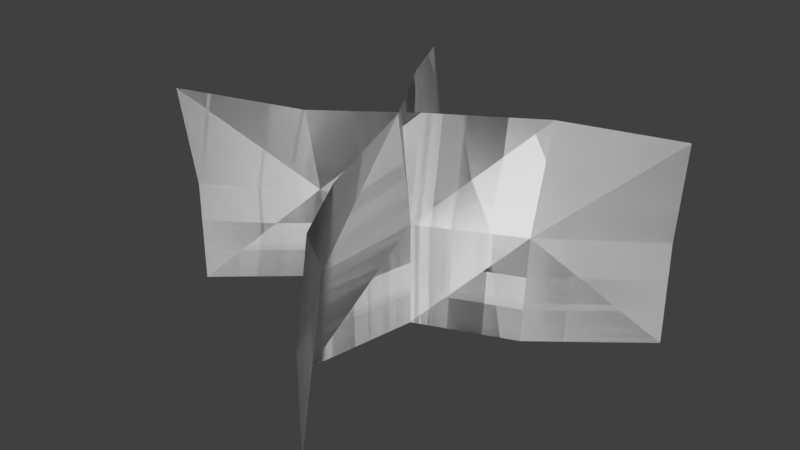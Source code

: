 # Source: foliage_grass2.blend  (saved by Blender 2.79.0; exported with 4.5.12 LTS)
import bpy
from mathutils import Matrix  # noqa: F401  (used for matrix-valued properties, if any)

bpy.ops.wm.read_factory_settings(use_empty=True)
scene = bpy.context.scene
scene.name = 'Scene'

# ---- collections
col_collection_1 = bpy.data.collections.new('Collection 1'); scene.collection.children.link(col_collection_1)

# ---- world
world_world = bpy.data.worlds.new('World'); scene.world = world_world
world_world.color = (0.05088, 0.05088, 0.05088)
world_world.use_sun_shadow = False
world_world.sun_shadow_jitter_overblur = 0.0
world_world.cycles.sampling_method = 'MANUAL'

# ---- meshes
me_plane = bpy.data.meshes.new('Plane')
me_plane.from_pydata([(-0.1026, 1.373e-09, 0.03141), (0.09601, -2.509e-09, -0.05739), (-0.1026, 0.1, 0.03916), (0.09601, 0.09368, -0.06349), (0.04744, 0.1, -0.03568), (0.04744, -8.282e-10, -0.01895), (-0.0001543, 5.716e-12, 0.0001308), (-0.05502, -4.298e-10, -0.009832), (-0.0001543, 0.1, -0.006842), (-0.05502, 0.09172, 0.006844), (-0.1026, 0.05, 0.03141), (0.09601, 0.05, -0.05739), (-0.05502, 0.05, -0.0009042), (-0.0001543, 0.05, 0.0001308), (0.04744, 0.05, -0.02261), (-0.1026, 1.373e-09, 0.03141), (0.09601, -2.509e-09, -0.05739), (-0.1026, 0.1, 0.03916), (0.09601, 0.09368, -0.06349), (0.04744, 0.1, -0.03568), (0.04744, -8.282e-10, -0.01895), (-0.0001543, 5.716e-12, 0.0001308), (-0.05502, -4.298e-10, -0.009832), (-0.0001543, 0.1, -0.006842), (-0.05502, 0.09172, 0.006844), (-0.1026, 0.05, 0.03141), (0.09601, 0.05, -0.05739), (-0.05502, 0.05, -0.0009042), (-0.0001543, 0.05, 0.0001308), (0.04744, 0.05, -0.02261), (0.03141, 4.483e-09, 0.1026), (-0.05739, -4.197e-09, -0.09601), (0.03916, 0.1, 0.1026), (-0.06349, 0.09368, -0.09601), (-0.03568, 0.1, -0.04744), (-0.01895, -2.074e-09, -0.04744), (0.0001308, 6.746e-12, 0.0001543), (-0.009832, 2.405e-09, 0.05502), (-0.006842, 0.1, 0.0001543), (0.006844, 0.09172, 0.05502), (0.03141, 0.05, 0.1026), (-0.05739, 0.05, -0.09601), (-0.0009042, 0.05, 0.05502), (0.0001308, 0.05, 0.0001543), (-0.02261, 0.05, -0.04744), (0.03141, 4.483e-09, 0.1026), (-0.05739, -4.197e-09, -0.09601), (0.03916, 0.1, 0.1026), (-0.06349, 0.09368, -0.09601), (-0.03568, 0.1, -0.04744), (-0.01895, -2.074e-09, -0.04744), (0.0001308, 6.746e-12, 0.0001543), (-0.009832, 2.405e-09, 0.05502), (-0.006842, 0.1, 0.0001543), (0.006844, 0.09172, 0.05502), (0.03141, 0.05, 0.1026), (-0.05739, 0.05, -0.09601), (-0.0009042, 0.05, 0.05502), (0.0001308, 0.05, 0.0001543), (-0.02261, 0.05, -0.04744)], [], [(14, 11, 3), (12, 9, 2), (12, 13, 8), (13, 14, 4), (6, 5, 14), (7, 6, 13), (0, 7, 12), (1, 11, 14), (4, 14, 3), (10, 12, 2), (9, 12, 8), (8, 13, 4), (5, 1, 14), (13, 6, 14), (12, 7, 13), (10, 0, 12), (29, 18, 26), (27, 17, 24), (27, 23, 28), (28, 19, 29), (21, 29, 20), (22, 28, 21), (15, 27, 22), (16, 29, 26), (19, 18, 29), (25, 17, 27), (24, 23, 27), (23, 19, 28), (20, 29, 16), (28, 29, 21), (27, 28, 22), (25, 27, 15), (44, 41, 33), (42, 39, 32), (42, 43, 38), (43, 44, 34), (36, 35, 44), (37, 36, 43), (30, 37, 42), (31, 41, 44), (34, 44, 33), (40, 42, 32), (39, 42, 38), (38, 43, 34), (35, 31, 44), (43, 36, 44), (42, 37, 43), (40, 30, 42), (59, 48, 56), (57, 47, 54), (57, 53, 58), (58, 49, 59), (51, 59, 50), (52, 58, 51), (45, 57, 52), (46, 59, 56), (49, 48, 59), (55, 47, 57), (54, 53, 57), (53, 49, 58), (50, 59, 46), (58, 59, 51), (57, 58, 52), (55, 57, 45)])
_uv = me_plane.uv_layers.new(name='UVMap')
_uv.uv.foreach_set('vector', [0.4411, 0.2401, 0.5007, 0.2401, 0.5007, 0.4802, 0.322, 0.2401, 0.322, 0.4802, 0.2624, 0.4802, 0.322, 0.2401, 0.3816, 0.2401, 0.3816, 0.4802, 0.3816, 0.2401, 0.4411, 0.2401, 0.4411, 0.4802, 0.3816, 0.0, 0.4411, 0.0, 0.4411, 0.2401, 0.322, 0.0, 0.3816, 0.0, 0.3816, 0.2401, 0.2624, 0.0, 0.322, 0.0, 0.322, 0.2401, 0.5007, 0.0, 0.5007, 0.2401, 0.4411, 0.2401, 0.4411, 0.4802, 0.4411, 0.2401, 0.5007, 0.4802, 0.2624, 0.2401, 0.322, 0.2401, 0.2624, 0.4802, 0.322, 0.4802, 0.322, 0.2401, 0.3816, 0.4802, 0.3816, 0.4802, 0.3816, 0.2401, 0.4411, 0.4802, 0.4411, 0.0, 0.5007, 0.0, 0.4411, 0.2401, 0.3816, 0.2401, 0.3816, 0.0, 0.4411, 0.2401, 0.322, 0.2401, 0.322, 0.0, 0.3816, 0.2401, 0.2624, 0.2401, 0.2624, 0.0, 0.322, 0.2401, 0.4411, 0.2401, 0.5007, 0.4802, 0.5007, 0.2401, 0.322, 0.2401, 0.2624, 0.4802, 0.322, 0.4802, 0.322, 0.2401, 0.3816, 0.4802, 0.3816, 0.2401, 0.3816, 0.2401, 0.4411, 0.4802, 0.4411, 0.2401, 0.3816, 0.0, 0.4411, 0.2401, 0.4411, 0.0, 0.322, 0.0, 0.3816, 0.2401, 0.3816, 0.0, 0.2624, 0.0, 0.322, 0.2401, 0.322, 0.0, 0.5007, 0.0, 0.4411, 0.2401, 0.5007, 0.2401, 0.4411, 0.4802, 0.5007, 0.4802, 0.4411, 0.2401, 0.2624, 0.2401, 0.2624, 0.4802, 0.322, 0.2401, 0.322, 0.4802, 0.3816, 0.4802, 0.322, 0.2401, 0.3816, 0.4802, 0.4411, 0.4802, 0.3816, 0.2401, 0.4411, 0.0, 0.4411, 0.2401, 0.5007, 0.0, 0.3816, 0.2401, 0.4411, 0.2401, 0.3816, 0.0, 0.322, 0.2401, 0.3816, 0.2401, 0.322, 0.0, 0.2624, 0.2401, 0.322, 0.2401, 0.2624, 0.0, 0.4411, 0.2401, 0.5007, 0.2401, 0.5007, 0.4802, 0.322, 0.2401, 0.322, 0.4802, 0.2624, 0.4802, 0.322, 0.2401, 0.3816, 0.2401, 0.3816, 0.4802, 0.3816, 0.2401, 0.4411, 0.2401, 0.4411, 0.4802, 0.3816, 0.0, 0.4411, 0.0, 0.4411, 0.2401, 0.322, 0.0, 0.3816, 0.0, 0.3816, 0.2401, 0.2624, 0.0, 0.322, 0.0, 0.322, 0.2401, 0.5007, 0.0, 0.5007, 0.2401, 0.4411, 0.2401, 0.4411, 0.4802, 0.4411, 0.2401, 0.5007, 0.4802, 0.2624, 0.2401, 0.322, 0.2401, 0.2624, 0.4802, 0.322, 0.4802, 0.322, 0.2401, 0.3816, 0.4802, 0.3816, 0.4802, 0.3816, 0.2401, 0.4411, 0.4802, 0.4411, 0.0, 0.5007, 0.0, 0.4411, 0.2401, 0.3816, 0.2401, 0.3816, 0.0, 0.4411, 0.2401, 0.322, 0.2401, 0.322, 0.0, 0.3816, 0.2401, 0.2624, 0.2401, 0.2624, 0.0, 0.322, 0.2401, 0.4411, 0.2401, 0.5007, 0.4802, 0.5007, 0.2401, 0.322, 0.2401, 0.2624, 0.4802, 0.322, 0.4802, 0.322, 0.2401, 0.3816, 0.4802, 0.3816, 0.2401, 0.3816, 0.2401, 0.4411, 0.4802, 0.4411, 0.2401, 0.3816, 0.0, 0.4411, 0.2401, 0.4411, 0.0, 0.322, 0.0, 0.3816, 0.2401, 0.3816, 0.0, 0.2624, 0.0, 0.322, 0.2401, 0.322, 0.0, 0.5007, 0.0, 0.4411, 0.2401, 0.5007, 0.2401, 0.4411, 0.4802, 0.5007, 0.4802, 0.4411, 0.2401, 0.2624, 0.2401, 0.2624, 0.4802, 0.322, 0.2401, 0.322, 0.4802, 0.3816, 0.4802, 0.322, 0.2401, 0.3816, 0.4802, 0.4411, 0.4802, 0.3816, 0.2401, 0.4411, 0.0, 0.4411, 0.2401, 0.5007, 0.0, 0.3816, 0.2401, 0.4411, 0.2401, 0.3816, 0.0, 0.322, 0.2401, 0.3816, 0.2401, 0.322, 0.0, 0.2624, 0.2401, 0.322, 0.2401, 0.2624, 0.0])
me_plane.use_remesh_preserve_volume = False
me_plane.use_remesh_preserve_attributes = False
me_plane.use_mirror_vertex_groups = False
me_plane.update()

# ---- objects
ob_plane = bpy.data.objects.new('Plane', me_plane)

# ---- transforms, parenting, visibility, modifiers, constraints
ob_plane.location = (0.0, 0.0, 0.0)
ob_plane.rotation_euler = (1.571, -0.0, 0.0)
ob_plane.scale = (2.0, 2.0, 2.0)
ob_plane.lineart.crease_threshold = 0.0

# ---- collection membership
col_collection_1.objects.link(ob_plane)

# ---- scene / render settings (as saved in the file)
scene.frame_start = 1; scene.frame_end = 2; scene.frame_set(1)
scene.render.engine = 'BLENDER_EEVEE_NEXT'
scene.render.resolution_percentage = 50
scene.render.dither_intensity = 0.0
scene.cycles.use_denoising = False
scene.cycles.samples = 128
scene.cycles.sampling_pattern = 'TABULATED_SOBOL'
scene.cycles.use_adaptive_sampling = False
scene.cycles.use_light_tree = False
scene.cycles.blur_glossy = 0.0
scene.cycles.sample_clamp_indirect = 0.0
scene.view_settings.view_transform = 'Standard'
bpy.context.view_layer.update()

# ---- added for rendering (the .blend has no active camera and no usable light): camera, sun
cam_auto = bpy.data.cameras.new('AutoCamera')
cam_auto.lens = 50.0
cam_auto.sensor_width = 36.0
cam_auto.clip_end = 1000.0
ob_auto_camera = bpy.data.objects.new('AutoCamera', cam_auto)
scene.collection.objects.link(ob_auto_camera)
ob_auto_camera.location = (0.545036, -0.668456, 0.54127)
ob_auto_camera.rotation_euler = (1.09748, -7.21219e-08, 0.694738)
scene.camera = ob_auto_camera
light_auto_sun = bpy.data.lights.new('AutoSun', 'SUN')
light_auto_sun.energy = 3.0
light_auto_sun.angle = 0.0523599
ob_auto_sun = bpy.data.objects.new('AutoSun', light_auto_sun)
scene.collection.objects.link(ob_auto_sun)
ob_auto_sun.rotation_euler = (0.872665, 0.174533, 0.523599)
bpy.context.view_layer.update()
